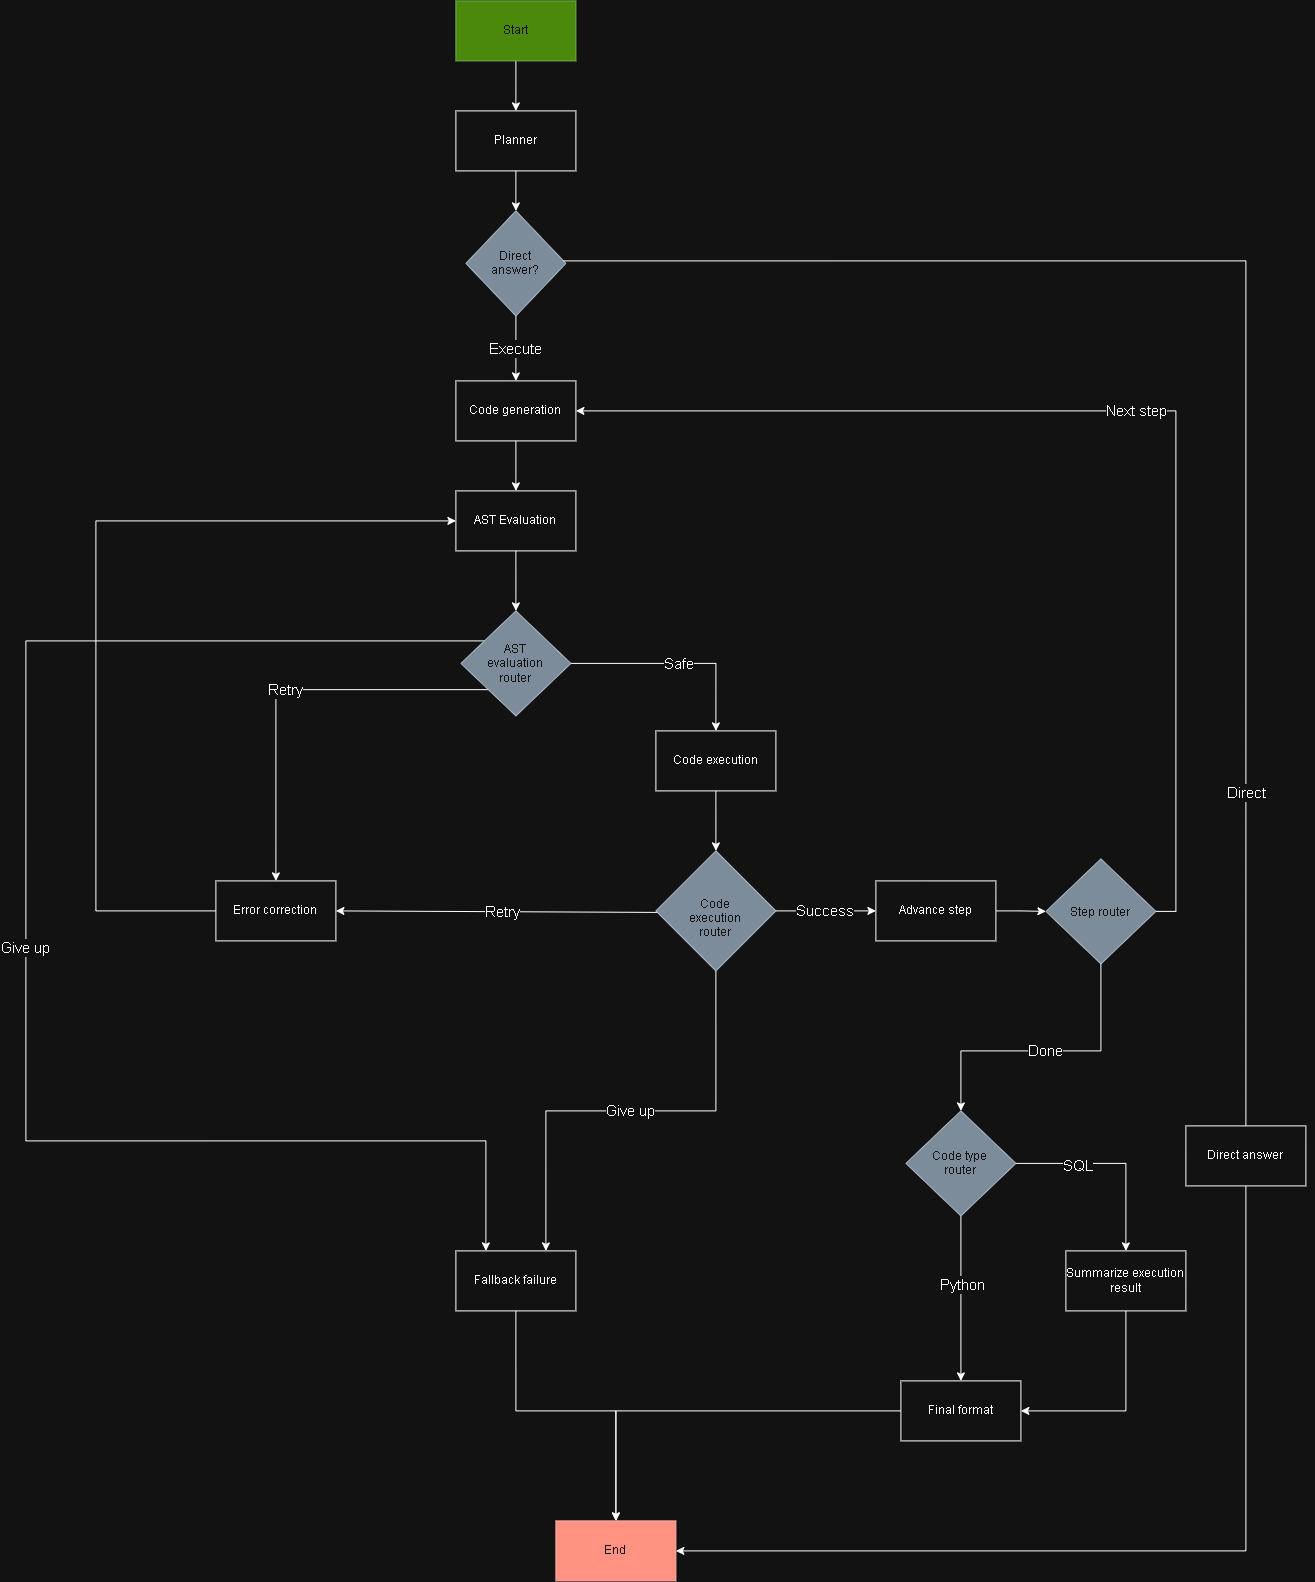

The diagram above was exported from draw.io. Its source (the exported page's mxGraphModel, read from the mxfile embedded in the PNG):
<mxGraphModel dx="2785" dy="2510" grid="1" gridSize="10" guides="1" tooltips="1" connect="1" arrows="1" fold="1" page="1" pageScale="1" pageWidth="850" pageHeight="1100" math="0" shadow="0">
  <root>
    <mxCell id="0" />
    <mxCell id="1" parent="0" />
    <mxCell id="ONVM0-VI1gZ7IUIzehrq-3" edge="1" parent="1" source="ONVM0-VI1gZ7IUIzehrq-28" style="edgeStyle=orthogonalEdgeStyle;rounded=0;orthogonalLoop=1;jettySize=auto;html=1;fontSize=15;" target="ONVM0-VI1gZ7IUIzehrq-2" value="Execute">
      <mxGeometry relative="1" as="geometry" />
    </mxCell>
    <mxCell id="ONVM0-VI1gZ7IUIzehrq-1" parent="1" style="rounded=0;whiteSpace=wrap;html=1;" value="Planner" vertex="1">
      <mxGeometry height="60" width="120" x="350" y="-250" as="geometry" />
    </mxCell>
    <mxCell id="ONVM0-VI1gZ7IUIzehrq-5" edge="1" parent="1" source="ONVM0-VI1gZ7IUIzehrq-2" style="edgeStyle=orthogonalEdgeStyle;rounded=0;orthogonalLoop=1;jettySize=auto;html=1;" target="ONVM0-VI1gZ7IUIzehrq-4" value="">
      <mxGeometry relative="1" as="geometry" />
    </mxCell>
    <mxCell id="ONVM0-VI1gZ7IUIzehrq-2" parent="1" style="rounded=0;whiteSpace=wrap;html=1;" value="Code generation" vertex="1">
      <mxGeometry height="60" width="120" x="350" y="20" as="geometry" />
    </mxCell>
    <mxCell id="ONVM0-VI1gZ7IUIzehrq-7" edge="1" parent="1" source="4eAEi1yleaXaRD0novHf-2" style="edgeStyle=orthogonalEdgeStyle;rounded=0;orthogonalLoop=1;jettySize=auto;html=1;fontSize=15;" target="ONVM0-VI1gZ7IUIzehrq-6" value="Safe">
      <mxGeometry relative="1" as="geometry" />
    </mxCell>
    <mxCell id="ONVM0-VI1gZ7IUIzehrq-4" parent="1" style="whiteSpace=wrap;html=1;rounded=0;" value="AST Evaluation" vertex="1">
      <mxGeometry height="60" width="120" x="350" y="130" as="geometry" />
    </mxCell>
    <mxCell id="ONVM0-VI1gZ7IUIzehrq-9" edge="1" parent="1" source="ONVM0-VI1gZ7IUIzehrq-6" style="edgeStyle=orthogonalEdgeStyle;rounded=0;orthogonalLoop=1;jettySize=auto;html=1;" target="ONVM0-VI1gZ7IUIzehrq-8" value="">
      <mxGeometry relative="1" as="geometry" />
    </mxCell>
    <mxCell id="ONVM0-VI1gZ7IUIzehrq-6" parent="1" style="whiteSpace=wrap;html=1;rounded=0;" value="Code execution" vertex="1">
      <mxGeometry height="60" width="120" x="550" y="370" as="geometry" />
    </mxCell>
    <mxCell id="ONVM0-VI1gZ7IUIzehrq-13" edge="1" parent="1" source="ONVM0-VI1gZ7IUIzehrq-8" style="edgeStyle=orthogonalEdgeStyle;rounded=0;orthogonalLoop=1;jettySize=auto;html=1;fontSize=15;exitX=0.098;exitY=0.513;exitDx=0;exitDy=0;exitPerimeter=0;entryX=1;entryY=0.5;entryDx=0;entryDy=0;" target="ONVM0-VI1gZ7IUIzehrq-12" value="Retry">
      <mxGeometry relative="1" as="geometry">
        <mxPoint as="offset" />
        <Array as="points">
          <mxPoint x="561.86" y="550" />
        </Array>
      </mxGeometry>
    </mxCell>
    <mxCell id="Mtc8W1ZmtLiTq7wNa6Cl-4" edge="1" parent="1" source="ONVM0-VI1gZ7IUIzehrq-8" style="edgeStyle=orthogonalEdgeStyle;rounded=0;orthogonalLoop=1;jettySize=auto;html=1;entryX=0.75;entryY=0;entryDx=0;entryDy=0;exitX=0.5;exitY=1;exitDx=0;exitDy=0;" target="ONVM0-VI1gZ7IUIzehrq-14" value="&lt;font style=&quot;font-size: 15px;&quot;&gt;Give up&lt;/font&gt;">
      <mxGeometry relative="1" as="geometry" />
    </mxCell>
    <mxCell id="ONVM0-VI1gZ7IUIzehrq-8" parent="1" style="rhombus;whiteSpace=wrap;html=1;shapeInside=1;rounded=0;fillColor=#647687;fontColor=#ffffff;strokeColor=#314354;" value="Code execution router" vertex="1">
      <mxGeometry height="120" width="120" x="550" y="490" as="geometry" />
    </mxCell>
    <mxCell id="ONVM0-VI1gZ7IUIzehrq-19" edge="1" parent="1" source="ONVM0-VI1gZ7IUIzehrq-10" style="edgeStyle=orthogonalEdgeStyle;rounded=0;orthogonalLoop=1;jettySize=auto;html=1;" target="ONVM0-VI1gZ7IUIzehrq-17">
      <mxGeometry relative="1" as="geometry" />
    </mxCell>
    <mxCell id="ONVM0-VI1gZ7IUIzehrq-10" parent="1" style="whiteSpace=wrap;html=1;rounded=0;" value="Final format" vertex="1">
      <mxGeometry height="60" width="120" x="795" y="1020" as="geometry" />
    </mxCell>
    <mxCell id="4eAEi1yleaXaRD0novHf-6" edge="1" parent="1" source="ONVM0-VI1gZ7IUIzehrq-12" style="edgeStyle=orthogonalEdgeStyle;rounded=0;orthogonalLoop=1;jettySize=auto;html=1;entryX=0;entryY=0.5;entryDx=0;entryDy=0;exitX=0;exitY=0.5;exitDx=0;exitDy=0;" target="ONVM0-VI1gZ7IUIzehrq-4">
      <mxGeometry relative="1" as="geometry">
        <Array as="points">
          <mxPoint x="-10" y="550" />
          <mxPoint x="-10" y="160" />
        </Array>
      </mxGeometry>
    </mxCell>
    <mxCell id="ONVM0-VI1gZ7IUIzehrq-12" parent="1" style="whiteSpace=wrap;html=1;rounded=0;" value="Error correction" vertex="1">
      <mxGeometry height="60" width="120" x="110" y="520" as="geometry" />
    </mxCell>
    <mxCell id="ONVM0-VI1gZ7IUIzehrq-18" edge="1" parent="1" source="ONVM0-VI1gZ7IUIzehrq-14" style="edgeStyle=orthogonalEdgeStyle;rounded=0;orthogonalLoop=1;jettySize=auto;html=1;" target="ONVM0-VI1gZ7IUIzehrq-17" value="">
      <mxGeometry relative="1" as="geometry">
        <Array as="points">
          <mxPoint x="410" y="1050" />
          <mxPoint x="510" y="1050" />
        </Array>
      </mxGeometry>
    </mxCell>
    <mxCell id="ONVM0-VI1gZ7IUIzehrq-14" parent="1" style="whiteSpace=wrap;html=1;rounded=0;" value="Fallback failure" vertex="1">
      <mxGeometry height="60" width="120" x="350" y="890" as="geometry" />
    </mxCell>
    <mxCell id="ONVM0-VI1gZ7IUIzehrq-17" parent="1" style="whiteSpace=wrap;html=1;rounded=0;fillColor=#e51400;fontColor=#ffffff;strokeColor=#B20000;" value="End" vertex="1">
      <mxGeometry height="60" width="120" x="450" y="1160" as="geometry" />
    </mxCell>
    <mxCell id="ONVM0-VI1gZ7IUIzehrq-21" edge="1" parent="1" source="ONVM0-VI1gZ7IUIzehrq-20" style="edgeStyle=orthogonalEdgeStyle;rounded=0;orthogonalLoop=1;jettySize=auto;html=1;" target="ONVM0-VI1gZ7IUIzehrq-1" value="">
      <mxGeometry relative="1" as="geometry" />
    </mxCell>
    <mxCell id="ONVM0-VI1gZ7IUIzehrq-20" parent="1" style="rounded=0;whiteSpace=wrap;html=1;fillColor=#60a917;fontColor=#ffffff;strokeColor=#2D7600;" value="Start" vertex="1">
      <mxGeometry height="60" width="120" x="350" y="-360" as="geometry" />
    </mxCell>
    <mxCell id="ONVM0-VI1gZ7IUIzehrq-27" edge="1" parent="1" source="ONVM0-VI1gZ7IUIzehrq-1" style="edgeStyle=orthogonalEdgeStyle;rounded=0;orthogonalLoop=1;jettySize=auto;html=1;" target="ONVM0-VI1gZ7IUIzehrq-28" value="">
      <mxGeometry relative="1" as="geometry">
        <mxPoint x="410" y="10" as="sourcePoint" />
        <mxPoint x="410" y="240" as="targetPoint" />
      </mxGeometry>
    </mxCell>
    <mxCell id="ONVM0-VI1gZ7IUIzehrq-29" edge="1" parent="1" source="hppuIwkYrBW2HT7qxyX8-16" style="edgeStyle=orthogonalEdgeStyle;rounded=0;orthogonalLoop=1;jettySize=auto;html=1;entryX=1;entryY=0.5;entryDx=0;entryDy=0;fontSize=15;" target="ONVM0-VI1gZ7IUIzehrq-17" value="">
      <mxGeometry relative="1" as="geometry">
        <Array as="points">
          <mxPoint x="1140.06" y="1190.06" />
        </Array>
      </mxGeometry>
    </mxCell>
    <mxCell id="ONVM0-VI1gZ7IUIzehrq-28" parent="1" style="rhombus;whiteSpace=wrap;html=1;shapeInside=1;fillColor=#647687;fontColor=#ffffff;strokeColor=#314354;" value="Direct answer?" vertex="1">
      <mxGeometry height="105" width="100" x="360" y="-150" as="geometry" />
    </mxCell>
    <mxCell id="4eAEi1yleaXaRD0novHf-1" edge="1" parent="1" source="ONVM0-VI1gZ7IUIzehrq-4" style="edgeStyle=orthogonalEdgeStyle;rounded=0;orthogonalLoop=1;jettySize=auto;html=1;" target="4eAEi1yleaXaRD0novHf-2" value="">
      <mxGeometry relative="1" as="geometry">
        <mxPoint x="410" y="440" as="sourcePoint" />
        <mxPoint x="410" y="520" as="targetPoint" />
      </mxGeometry>
    </mxCell>
    <mxCell id="4eAEi1yleaXaRD0novHf-4" edge="1" parent="1" source="4eAEi1yleaXaRD0novHf-2" style="edgeStyle=orthogonalEdgeStyle;rounded=0;orthogonalLoop=1;jettySize=auto;html=1;entryX=0.5;entryY=0;entryDx=0;entryDy=0;fontSize=15;exitX=0;exitY=1;exitDx=0;exitDy=0;" target="ONVM0-VI1gZ7IUIzehrq-12" value="Retry">
      <mxGeometry relative="1" as="geometry">
        <Array as="points">
          <mxPoint x="170" y="328.86" />
        </Array>
        <mxPoint x="140.05882352941194" y="439.95294117647063" as="sourcePoint" />
      </mxGeometry>
    </mxCell>
    <mxCell id="Mtc8W1ZmtLiTq7wNa6Cl-3" edge="1" parent="1" source="4eAEi1yleaXaRD0novHf-2" style="edgeStyle=orthogonalEdgeStyle;rounded=0;orthogonalLoop=1;jettySize=auto;html=1;entryX=0.25;entryY=0;entryDx=0;entryDy=0;" target="ONVM0-VI1gZ7IUIzehrq-14" value="&lt;font style=&quot;font-size: 15px;&quot;&gt;Give up&lt;/font&gt;">
      <mxGeometry relative="1" as="geometry">
        <Array as="points">
          <mxPoint x="-80" y="280" />
          <mxPoint x="-80" y="780" />
          <mxPoint x="380" y="780" />
        </Array>
        <mxPoint x="320" y="810" as="targetPoint" />
      </mxGeometry>
    </mxCell>
    <mxCell id="4eAEi1yleaXaRD0novHf-2" parent="1" style="rhombus;whiteSpace=wrap;html=1;shapeInside=1;fillColor=#647687;fontColor=#ffffff;strokeColor=#314354;" value="AST evaluation router" vertex="1">
      <mxGeometry height="105" width="110" x="355" y="250" as="geometry" />
    </mxCell>
    <mxCell id="4eAEi1yleaXaRD0novHf-14" edge="1" parent="1" source="4eAEi1yleaXaRD0novHf-13" style="edgeStyle=orthogonalEdgeStyle;rounded=0;orthogonalLoop=1;jettySize=auto;html=1;entryX=1;entryY=0.5;entryDx=0;entryDy=0;fontSize=15;exitX=1;exitY=0.5;exitDx=0;exitDy=0;" target="ONVM0-VI1gZ7IUIzehrq-2" value="Next step">
      <mxGeometry relative="1" as="geometry">
        <Array as="points">
          <mxPoint x="1070.06" y="550.53" />
          <mxPoint x="1070.06" y="50.06" />
        </Array>
      </mxGeometry>
    </mxCell>
    <mxCell id="4eAEi1yleaXaRD0novHf-13" parent="1" style="rhombus;whiteSpace=wrap;html=1;shapeInside=1;fillColor=#647687;fontColor=#ffffff;strokeColor=#314354;" value="Step router" vertex="1">
      <mxGeometry height="105" width="110" x="940" y="498" as="geometry" />
    </mxCell>
    <mxCell id="fRialggwYRD_IGYnYUke-9" edge="1" parent="1" source="hppuIwkYrBW2HT7qxyX8-8" style="edgeStyle=orthogonalEdgeStyle;rounded=0;orthogonalLoop=1;jettySize=auto;html=1;entryX=0.5;entryY=0;entryDx=0;entryDy=0;fontSize=15;" target="ONVM0-VI1gZ7IUIzehrq-10" value="">
      <mxGeometry relative="1" as="geometry">
        <mxPoint x="610" y="700" as="sourcePoint" />
        <mxPoint x="750" y="850" as="targetPoint" />
      </mxGeometry>
    </mxCell>
    <mxCell id="hppuIwkYrBW2HT7qxyX8-14" connectable="0" parent="fRialggwYRD_IGYnYUke-9" style="edgeLabel;html=1;align=center;verticalAlign=middle;resizable=0;points=[];" value="&lt;font style=&quot;font-size: 15px;&quot;&gt;Python&lt;/font&gt;" vertex="1">
      <mxGeometry relative="1" x="-0.1781" as="geometry">
        <mxPoint as="offset" />
      </mxGeometry>
    </mxCell>
    <mxCell id="hppuIwkYrBW2HT7qxyX8-7" edge="1" parent="1" source="4eAEi1yleaXaRD0novHf-13" style="edgeStyle=orthogonalEdgeStyle;rounded=0;orthogonalLoop=1;jettySize=auto;html=1;entryX=0.5;entryY=0;entryDx=0;entryDy=0;fontSize=15;" target="hppuIwkYrBW2HT7qxyX8-8" value="Done">
      <mxGeometry relative="1" as="geometry">
        <Array as="points">
          <mxPoint x="995" y="690.06" />
          <mxPoint x="855" y="690.06" />
        </Array>
        <mxPoint x="855" y="610" as="sourcePoint" />
        <mxPoint x="860" y="1020" as="targetPoint" />
      </mxGeometry>
    </mxCell>
    <mxCell id="hppuIwkYrBW2HT7qxyX8-10" edge="1" parent="1" source="hppuIwkYrBW2HT7qxyX8-8" style="edgeStyle=orthogonalEdgeStyle;rounded=0;orthogonalLoop=1;jettySize=auto;html=1;" target="hppuIwkYrBW2HT7qxyX8-9" value="">
      <mxGeometry relative="1" as="geometry" />
    </mxCell>
    <mxCell id="hppuIwkYrBW2HT7qxyX8-13" connectable="0" parent="hppuIwkYrBW2HT7qxyX8-10" style="edgeLabel;html=1;align=center;verticalAlign=middle;resizable=0;points=[];" value="&lt;font style=&quot;font-size: 15px;&quot;&gt;SQL&lt;/font&gt;" vertex="1">
      <mxGeometry relative="1" x="-0.4044" y="-1" as="geometry">
        <mxPoint as="offset" />
      </mxGeometry>
    </mxCell>
    <mxCell id="hppuIwkYrBW2HT7qxyX8-8" parent="1" style="rhombus;whiteSpace=wrap;html=1;shapeInside=1;fillColor=#647687;fontColor=#ffffff;strokeColor=#314354;" value="Code type router" vertex="1">
      <mxGeometry height="105" width="110" x="800" y="750" as="geometry" />
    </mxCell>
    <mxCell id="hppuIwkYrBW2HT7qxyX8-11" edge="1" parent="1" source="hppuIwkYrBW2HT7qxyX8-9" style="edgeStyle=orthogonalEdgeStyle;rounded=0;orthogonalLoop=1;jettySize=auto;html=1;entryX=1;entryY=0.5;entryDx=0;entryDy=0;" target="ONVM0-VI1gZ7IUIzehrq-10">
      <mxGeometry relative="1" as="geometry">
        <Array as="points">
          <mxPoint x="1020.06" y="1050.06" />
        </Array>
      </mxGeometry>
    </mxCell>
    <mxCell id="hppuIwkYrBW2HT7qxyX8-9" parent="1" style="whiteSpace=wrap;html=1;" value="Summarize execution result" vertex="1">
      <mxGeometry height="60" width="120" x="960" y="890" as="geometry" />
    </mxCell>
    <mxCell id="hppuIwkYrBW2HT7qxyX8-15" edge="1" parent="1" source="ONVM0-VI1gZ7IUIzehrq-28" style="edgeStyle=orthogonalEdgeStyle;rounded=0;orthogonalLoop=1;jettySize=auto;html=1;entryX=1;entryY=0.5;entryDx=0;entryDy=0;fontSize=15;" target="hppuIwkYrBW2HT7qxyX8-16" value="">
      <mxGeometry relative="1" as="geometry">
        <Array as="points">
          <mxPoint x="1140.06" y="-99.94" />
        </Array>
        <mxPoint x="458" y="-100" as="sourcePoint" />
        <mxPoint x="570" y="1190" as="targetPoint" />
      </mxGeometry>
    </mxCell>
    <mxCell id="hppuIwkYrBW2HT7qxyX8-17" connectable="0" parent="hppuIwkYrBW2HT7qxyX8-15" style="edgeLabel;html=1;align=center;verticalAlign=middle;resizable=0;points=[];" value="&lt;font style=&quot;font-size: 15px;&quot;&gt;Direct&lt;/font&gt;" vertex="1">
      <mxGeometry relative="1" x="0.4817" y="-1" as="geometry">
        <mxPoint as="offset" />
      </mxGeometry>
    </mxCell>
    <mxCell id="hppuIwkYrBW2HT7qxyX8-16" parent="1" style="rounded=0;whiteSpace=wrap;html=1;" value="Direct answer" vertex="1">
      <mxGeometry height="60" width="120" x="1080" y="765" as="geometry" />
    </mxCell>
    <mxCell id="hppuIwkYrBW2HT7qxyX8-19" edge="1" parent="1" source="ONVM0-VI1gZ7IUIzehrq-8" style="edgeStyle=orthogonalEdgeStyle;rounded=0;orthogonalLoop=1;jettySize=auto;html=1;fontSize=15;entryX=0;entryY=0.5;entryDx=0;entryDy=0;" target="hppuIwkYrBW2HT7qxyX8-18" value="">
      <mxGeometry relative="1" as="geometry">
        <mxPoint x="670" y="550" as="sourcePoint" />
        <mxPoint x="910" y="551" as="targetPoint" />
      </mxGeometry>
    </mxCell>
    <mxCell id="hppuIwkYrBW2HT7qxyX8-24" connectable="0" parent="hppuIwkYrBW2HT7qxyX8-19" style="edgeLabel;html=1;align=center;verticalAlign=middle;resizable=0;points=[];" value="&lt;font style=&quot;font-size: 15px;&quot;&gt;Success&lt;/font&gt;" vertex="1">
      <mxGeometry relative="1" x="-0.0595" y="2" as="geometry">
        <mxPoint as="offset" />
      </mxGeometry>
    </mxCell>
    <mxCell id="hppuIwkYrBW2HT7qxyX8-22" edge="1" parent="1" source="hppuIwkYrBW2HT7qxyX8-18" style="edgeStyle=orthogonalEdgeStyle;rounded=0;orthogonalLoop=1;jettySize=auto;html=1;entryX=0;entryY=0.5;entryDx=0;entryDy=0;" target="4eAEi1yleaXaRD0novHf-13">
      <mxGeometry relative="1" as="geometry" />
    </mxCell>
    <mxCell id="hppuIwkYrBW2HT7qxyX8-18" parent="1" style="rounded=0;whiteSpace=wrap;html=1;" value="Advance step" vertex="1">
      <mxGeometry height="60" width="120" x="770" y="520" as="geometry" />
    </mxCell>
  </root>
</mxGraphModel>